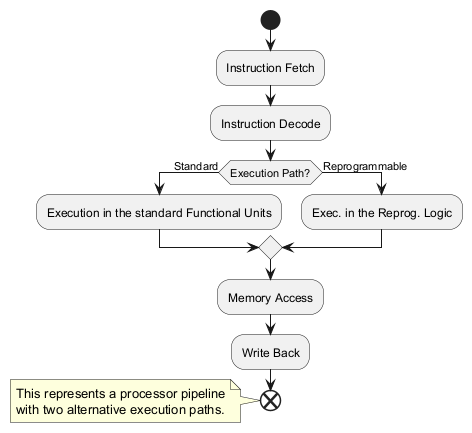

The diagram above was rendered by PlantUML. Its source (embedded in the PNG):
@startuml
start
:Instruction Fetch;
:Instruction Decode;
if (Execution Path?) then (Standard)
  :Execution in the standard Functional Units;
else (Reprogrammable)
  :Exec. in the Reprog. Logic;
endif
:Memory Access;
:Write Back;
end
note left
  This represents a processor pipeline
  with two alternative execution paths.
end note
@enduml